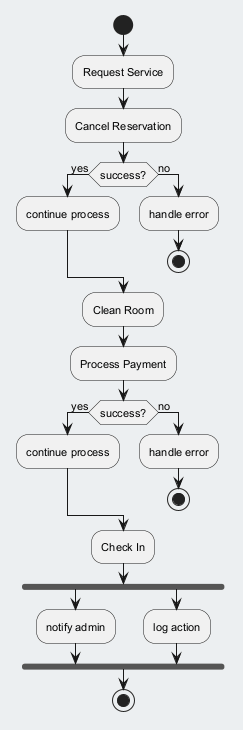

The diagram above was rendered by PlantUML. Its source (embedded in the PNG):
@startuml
skinparam backgroundColor #ECEFF1
skinparam classBackgroundColor #FFFFFF
skinparam classBorderColor #455A64
skinparam defaultFontSize 11
start
:Request Service;
:Cancel Reservation;
if (success?) then (yes)
:continue process;
else (no)
:handle error;
stop
endif
:Clean Room;
:Process Payment;
if (success?) then (yes)
:continue process;
else (no)
:handle error;
stop
endif
:Check In;
fork
:notify admin;
fork again
:log action;
end fork
stop
@enduml